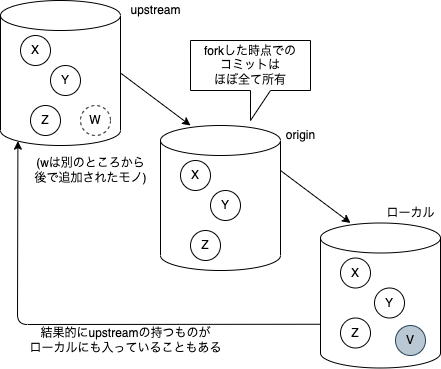

The diagram above was exported from draw.io. Its source (the exported page's mxGraphModel, read from the mxfile embedded in the PNG):
<mxGraphModel dx="532" dy="398" grid="1" gridSize="10" guides="1" tooltips="1" connect="1" arrows="1" fold="1" page="1" pageScale="1" pageWidth="827" pageHeight="1169" math="0" shadow="0">
  <root>
    <mxCell id="0" />
    <mxCell id="1" parent="0" />
    <mxCell id="14" style="edgeStyle=none;html=1;exitX=1;exitY=0.5;exitDx=0;exitDy=0;exitPerimeter=0;entryX=0.25;entryY=0;entryDx=0;entryDy=0;entryPerimeter=0;" edge="1" parent="1" source="6" target="7">
      <mxGeometry relative="1" as="geometry" />
    </mxCell>
    <mxCell id="6" value="" style="shape=cylinder3;whiteSpace=wrap;html=1;boundedLbl=1;backgroundOutline=1;size=15;" vertex="1" parent="1">
      <mxGeometry x="10" y="15" width="120" height="145" as="geometry" />
    </mxCell>
    <mxCell id="2" value="X" style="ellipse;whiteSpace=wrap;html=1;aspect=fixed;" vertex="1" parent="1">
      <mxGeometry x="30" y="50" width="30" height="30" as="geometry" />
    </mxCell>
    <mxCell id="3" value="Y" style="ellipse;whiteSpace=wrap;html=1;aspect=fixed;" vertex="1" parent="1">
      <mxGeometry x="60" y="80" width="30" height="30" as="geometry" />
    </mxCell>
    <mxCell id="4" value="Z" style="ellipse;whiteSpace=wrap;html=1;aspect=fixed;" vertex="1" parent="1">
      <mxGeometry x="40" y="120" width="30" height="30" as="geometry" />
    </mxCell>
    <mxCell id="5" value="W" style="ellipse;whiteSpace=wrap;html=1;aspect=fixed;dashed=1;" vertex="1" parent="1">
      <mxGeometry x="90" y="120" width="30" height="30" as="geometry" />
    </mxCell>
    <mxCell id="7" value="" style="shape=cylinder3;whiteSpace=wrap;html=1;boundedLbl=1;backgroundOutline=1;size=15;" vertex="1" parent="1">
      <mxGeometry x="170" y="140" width="120" height="145" as="geometry" />
    </mxCell>
    <mxCell id="8" value="X" style="ellipse;whiteSpace=wrap;html=1;aspect=fixed;" vertex="1" parent="1">
      <mxGeometry x="190" y="175" width="30" height="30" as="geometry" />
    </mxCell>
    <mxCell id="9" value="Y" style="ellipse;whiteSpace=wrap;html=1;aspect=fixed;" vertex="1" parent="1">
      <mxGeometry x="220" y="205" width="30" height="30" as="geometry" />
    </mxCell>
    <mxCell id="10" value="Z" style="ellipse;whiteSpace=wrap;html=1;aspect=fixed;" vertex="1" parent="1">
      <mxGeometry x="200" y="245" width="30" height="30" as="geometry" />
    </mxCell>
    <mxCell id="12" value="upstream" style="text;html=1;align=center;verticalAlign=middle;resizable=0;points=[];autosize=1;strokeColor=none;fillColor=none;" vertex="1" parent="1">
      <mxGeometry x="130" y="15" width="70" height="20" as="geometry" />
    </mxCell>
    <mxCell id="13" value="origin" style="text;html=1;align=center;verticalAlign=middle;resizable=0;points=[];autosize=1;strokeColor=none;fillColor=none;" vertex="1" parent="1">
      <mxGeometry x="290" y="140" width="40" height="20" as="geometry" />
    </mxCell>
    <mxCell id="15" value="forkした時点での&lt;br&gt;コミットは&lt;br&gt;ほぼ全て所有" style="shape=callout;whiteSpace=wrap;html=1;perimeter=calloutPerimeter;" vertex="1" parent="1">
      <mxGeometry x="200" y="55" width="120" height="80" as="geometry" />
    </mxCell>
    <mxCell id="21" style="edgeStyle=none;html=1;exitX=1;exitY=0.5;exitDx=0;exitDy=0;exitPerimeter=0;entryX=0.25;entryY=0;entryDx=0;entryDy=0;entryPerimeter=0;" edge="1" parent="1" target="22">
      <mxGeometry relative="1" as="geometry">
        <mxPoint x="290" y="185" as="sourcePoint" />
      </mxGeometry>
    </mxCell>
    <mxCell id="42" style="edgeStyle=none;html=1;exitX=0;exitY=0;exitDx=0;exitDy=101.25;exitPerimeter=0;entryX=0.145;entryY=1;entryDx=0;entryDy=-4.35;entryPerimeter=0;" edge="1" parent="1" source="22" target="6">
      <mxGeometry relative="1" as="geometry">
        <Array as="points">
          <mxPoint x="27" y="339" />
        </Array>
      </mxGeometry>
    </mxCell>
    <mxCell id="22" value="" style="shape=cylinder3;whiteSpace=wrap;html=1;boundedLbl=1;backgroundOutline=1;size=15;" vertex="1" parent="1">
      <mxGeometry x="330" y="237.5" width="120" height="145" as="geometry" />
    </mxCell>
    <mxCell id="23" value="X" style="ellipse;whiteSpace=wrap;html=1;aspect=fixed;" vertex="1" parent="1">
      <mxGeometry x="350" y="272.5" width="30" height="30" as="geometry" />
    </mxCell>
    <mxCell id="26" value="ローカル" style="text;html=1;align=center;verticalAlign=middle;resizable=0;points=[];autosize=1;strokeColor=none;fillColor=none;" vertex="1" parent="1">
      <mxGeometry x="390" y="217.5" width="60" height="20" as="geometry" />
    </mxCell>
    <mxCell id="39" value="Y" style="ellipse;whiteSpace=wrap;html=1;aspect=fixed;" vertex="1" parent="1">
      <mxGeometry x="384" y="302.5" width="30" height="30" as="geometry" />
    </mxCell>
    <mxCell id="40" value="Z" style="ellipse;whiteSpace=wrap;html=1;aspect=fixed;" vertex="1" parent="1">
      <mxGeometry x="350" y="332.5" width="30" height="30" as="geometry" />
    </mxCell>
    <mxCell id="41" value="(wは別のところから&lt;br&gt;後で追加されたモノ)" style="text;html=1;align=center;verticalAlign=middle;resizable=0;points=[];autosize=1;strokeColor=none;fillColor=none;" vertex="1" parent="1">
      <mxGeometry x="35" y="170" width="130" height="30" as="geometry" />
    </mxCell>
    <mxCell id="43" value="結果的にupstreamの持つものが&lt;br&gt;ローカルにも入っていることもある" style="text;html=1;align=center;verticalAlign=middle;resizable=0;points=[];autosize=1;strokeColor=none;fillColor=none;" vertex="1" parent="1">
      <mxGeometry x="30" y="340" width="210" height="30" as="geometry" />
    </mxCell>
    <mxCell id="44" value="V" style="ellipse;whiteSpace=wrap;html=1;aspect=fixed;fillColor=#bac8d3;strokeColor=#23445d;fontColor=#000000;" vertex="1" parent="1">
      <mxGeometry x="405" y="340" width="30" height="30" as="geometry" />
    </mxCell>
  </root>
</mxGraphModel>